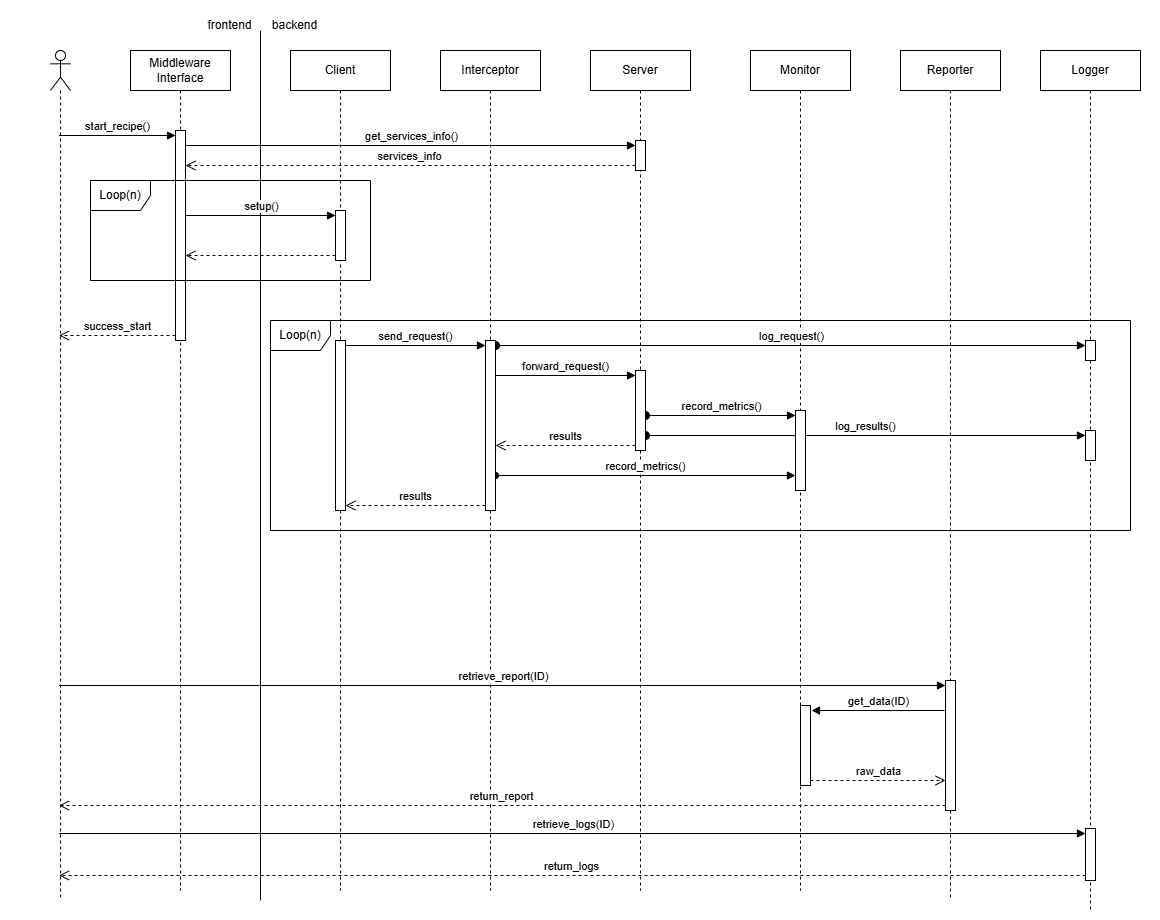

The diagram above was exported from draw.io. Its source (the exported page's mxGraphModel, read from the mxfile embedded in the PNG):
<mxGraphModel dx="1856" dy="2008" grid="1" gridSize="10" guides="1" tooltips="1" connect="1" arrows="1" fold="1" page="1" pageScale="1" pageWidth="850" pageHeight="1100" math="0" shadow="0">
  <root>
    <mxCell id="0" />
    <mxCell id="1" parent="0" />
    <mxCell id="JBXzfq5udgEYjD1c3KkV-1" value="" style="rounded=0;whiteSpace=wrap;html=1;fillColor=default;strokeColor=none;" vertex="1" parent="1">
      <mxGeometry x="20" y="-10" width="1160" height="920" as="geometry" />
    </mxCell>
    <mxCell id="gID3y4UOU3TjgEdUxBEG-17" value="record_metrics()" style="html=1;verticalAlign=bottom;startArrow=oval;endArrow=block;startSize=8;curved=0;rounded=0;entryX=0;entryY=0;entryDx=0;entryDy=5;startFill=1;" parent="1" source="gID3y4UOU3TjgEdUxBEG-10" target="gID3y4UOU3TjgEdUxBEG-16" edge="1">
      <mxGeometry relative="1" as="geometry">
        <mxPoint x="745" y="365" as="sourcePoint" />
      </mxGeometry>
    </mxCell>
    <mxCell id="QACMfqMTEH0TacGouGob-2" value="log_results()" style="html=1;verticalAlign=bottom;startArrow=oval;endArrow=block;startSize=8;curved=0;rounded=0;entryX=0;entryY=0;entryDx=0;entryDy=5;" parent="1" source="gID3y4UOU3TjgEdUxBEG-10" target="QACMfqMTEH0TacGouGob-1" edge="1">
      <mxGeometry relative="1" as="geometry">
        <mxPoint x="1035" y="425" as="sourcePoint" />
      </mxGeometry>
    </mxCell>
    <mxCell id="SntYqHcRn3W31qhHBvMw-5" value="Server" style="shape=umlLifeline;perimeter=lifelinePerimeter;whiteSpace=wrap;html=1;container=1;dropTarget=0;collapsible=0;recursiveResize=0;outlineConnect=0;portConstraint=eastwest;newEdgeStyle={&quot;curved&quot;:0,&quot;rounded&quot;:0};" parent="1" vertex="1">
      <mxGeometry x="610" y="40" width="100" height="840" as="geometry" />
    </mxCell>
    <mxCell id="gID3y4UOU3TjgEdUxBEG-10" value="" style="html=1;points=[[0,0,0,0,5],[0,1,0,0,-5],[1,0,0,0,5],[1,1,0,0,-5]];perimeter=orthogonalPerimeter;outlineConnect=0;targetShapes=umlLifeline;portConstraint=eastwest;newEdgeStyle={&quot;curved&quot;:0,&quot;rounded&quot;:0};" parent="SntYqHcRn3W31qhHBvMw-5" vertex="1">
      <mxGeometry x="45" y="320" width="10" height="80" as="geometry" />
    </mxCell>
    <mxCell id="Ny3tiR3PFtv6BSJKpCur-1" value="" style="html=1;points=[[0,0,0,0,5],[0,1,0,0,-5],[1,0,0,0,5],[1,1,0,0,-5]];perimeter=orthogonalPerimeter;outlineConnect=0;targetShapes=umlLifeline;portConstraint=eastwest;newEdgeStyle={&quot;curved&quot;:0,&quot;rounded&quot;:0};" parent="SntYqHcRn3W31qhHBvMw-5" vertex="1">
      <mxGeometry x="45" y="90" width="10" height="30" as="geometry" />
    </mxCell>
    <mxCell id="SntYqHcRn3W31qhHBvMw-6" value="Monitor" style="shape=umlLifeline;perimeter=lifelinePerimeter;whiteSpace=wrap;html=1;container=1;dropTarget=0;collapsible=0;recursiveResize=0;outlineConnect=0;portConstraint=eastwest;newEdgeStyle={&quot;curved&quot;:0,&quot;rounded&quot;:0};" parent="1" vertex="1">
      <mxGeometry x="770" y="40" width="100" height="840" as="geometry" />
    </mxCell>
    <mxCell id="UPuRtqJBb26U9iPMFfl2-5" value="" style="html=1;points=[[0,0,0,0,5],[0,1,0,0,-5],[1,0,0,0,5],[1,1,0,0,-5]];perimeter=orthogonalPerimeter;outlineConnect=0;targetShapes=umlLifeline;portConstraint=eastwest;newEdgeStyle={&quot;curved&quot;:0,&quot;rounded&quot;:0};" parent="SntYqHcRn3W31qhHBvMw-6" vertex="1">
      <mxGeometry x="50" y="655" width="10" height="80" as="geometry" />
    </mxCell>
    <mxCell id="gID3y4UOU3TjgEdUxBEG-13" value="" style="html=1;points=[[0,0,0,0,5],[0,1,0,0,-5],[1,0,0,0,5],[1,1,0,0,-5]];perimeter=orthogonalPerimeter;outlineConnect=0;targetShapes=umlLifeline;portConstraint=eastwest;newEdgeStyle={&quot;curved&quot;:0,&quot;rounded&quot;:0};" parent="SntYqHcRn3W31qhHBvMw-6" vertex="1">
      <mxGeometry x="45" y="420" width="10" height="20" as="geometry" />
    </mxCell>
    <mxCell id="gID3y4UOU3TjgEdUxBEG-14" value="record_metrics()" style="html=1;verticalAlign=bottom;endArrow=block;curved=0;rounded=0;entryX=0;entryY=0;entryDx=0;entryDy=5;startArrow=oval;startFill=1;" parent="SntYqHcRn3W31qhHBvMw-6" target="gID3y4UOU3TjgEdUxBEG-13" edge="1">
      <mxGeometry relative="1" as="geometry">
        <mxPoint x="-255" y="425" as="sourcePoint" />
      </mxGeometry>
    </mxCell>
    <mxCell id="gID3y4UOU3TjgEdUxBEG-16" value="" style="html=1;points=[[0,0,0,0,5],[0,1,0,0,-5],[1,0,0,0,5],[1,1,0,0,-5]];perimeter=orthogonalPerimeter;outlineConnect=0;targetShapes=umlLifeline;portConstraint=eastwest;newEdgeStyle={&quot;curved&quot;:0,&quot;rounded&quot;:0};" parent="1" vertex="1">
      <mxGeometry x="815" y="400" width="10" height="80" as="geometry" />
    </mxCell>
    <mxCell id="SntYqHcRn3W31qhHBvMw-1" value="" style="shape=umlLifeline;perimeter=lifelinePerimeter;whiteSpace=wrap;html=1;container=1;dropTarget=0;collapsible=0;recursiveResize=0;outlineConnect=0;portConstraint=eastwest;newEdgeStyle={&quot;curved&quot;:0,&quot;rounded&quot;:0};participant=umlActor;" parent="1" vertex="1">
      <mxGeometry x="70" y="40" width="20" height="850" as="geometry" />
    </mxCell>
    <mxCell id="SntYqHcRn3W31qhHBvMw-2" value="Middleware Interface" style="shape=umlLifeline;perimeter=lifelinePerimeter;whiteSpace=wrap;html=1;container=1;dropTarget=0;collapsible=0;recursiveResize=0;outlineConnect=0;portConstraint=eastwest;newEdgeStyle={&quot;curved&quot;:0,&quot;rounded&quot;:0};" parent="1" vertex="1">
      <mxGeometry x="150" y="40" width="100" height="840" as="geometry" />
    </mxCell>
    <mxCell id="a_ykDypLVWLB1qEbtPnj-1" value="" style="html=1;points=[[0,0,0,0,5],[0,1,0,0,-5],[1,0,0,0,5],[1,1,0,0,-5]];perimeter=orthogonalPerimeter;outlineConnect=0;targetShapes=umlLifeline;portConstraint=eastwest;newEdgeStyle={&quot;curved&quot;:0,&quot;rounded&quot;:0};" parent="SntYqHcRn3W31qhHBvMw-2" vertex="1">
      <mxGeometry x="45" y="80" width="10" height="210" as="geometry" />
    </mxCell>
    <mxCell id="SntYqHcRn3W31qhHBvMw-3" value="Client" style="shape=umlLifeline;perimeter=lifelinePerimeter;whiteSpace=wrap;html=1;container=1;dropTarget=0;collapsible=0;recursiveResize=0;outlineConnect=0;portConstraint=eastwest;newEdgeStyle={&quot;curved&quot;:0,&quot;rounded&quot;:0};" parent="1" vertex="1">
      <mxGeometry x="310" y="40" width="100" height="840" as="geometry" />
    </mxCell>
    <mxCell id="gID3y4UOU3TjgEdUxBEG-1" value="" style="html=1;points=[[0,0,0,0,5],[0,1,0,0,-5],[1,0,0,0,5],[1,1,0,0,-5]];perimeter=orthogonalPerimeter;outlineConnect=0;targetShapes=umlLifeline;portConstraint=eastwest;newEdgeStyle={&quot;curved&quot;:0,&quot;rounded&quot;:0};" parent="SntYqHcRn3W31qhHBvMw-3" vertex="1">
      <mxGeometry x="45" y="160" width="10" height="50" as="geometry" />
    </mxCell>
    <mxCell id="SntYqHcRn3W31qhHBvMw-4" value="Interceptor" style="shape=umlLifeline;perimeter=lifelinePerimeter;whiteSpace=wrap;html=1;container=1;dropTarget=0;collapsible=0;recursiveResize=0;outlineConnect=0;portConstraint=eastwest;newEdgeStyle={&quot;curved&quot;:0,&quot;rounded&quot;:0};" parent="1" vertex="1">
      <mxGeometry x="460" y="40" width="100" height="840" as="geometry" />
    </mxCell>
    <mxCell id="SntYqHcRn3W31qhHBvMw-8" value="" style="endArrow=none;html=1;" parent="1" edge="1">
      <mxGeometry width="50" height="50" relative="1" as="geometry">
        <mxPoint x="280" y="890" as="sourcePoint" />
        <mxPoint x="280" y="20" as="targetPoint" />
      </mxGeometry>
    </mxCell>
    <mxCell id="SntYqHcRn3W31qhHBvMw-9" value="frontend" style="text;html=1;align=center;verticalAlign=middle;resizable=0;points=[];autosize=1;strokeColor=none;fillColor=none;" parent="1" vertex="1">
      <mxGeometry x="214" width="70" height="30" as="geometry" />
    </mxCell>
    <mxCell id="SntYqHcRn3W31qhHBvMw-10" value="backend" style="text;html=1;align=center;verticalAlign=middle;resizable=0;points=[];autosize=1;strokeColor=none;fillColor=none;" parent="1" vertex="1">
      <mxGeometry x="279" width="70" height="30" as="geometry" />
    </mxCell>
    <mxCell id="SntYqHcRn3W31qhHBvMw-11" value="Reporter" style="shape=umlLifeline;perimeter=lifelinePerimeter;whiteSpace=wrap;html=1;container=1;dropTarget=0;collapsible=0;recursiveResize=0;outlineConnect=0;portConstraint=eastwest;newEdgeStyle={&quot;curved&quot;:0,&quot;rounded&quot;:0};" parent="1" vertex="1">
      <mxGeometry x="920" y="40" width="100" height="850" as="geometry" />
    </mxCell>
    <mxCell id="UPuRtqJBb26U9iPMFfl2-2" value="" style="html=1;points=[[0,0,0,0,5],[0,1,0,0,-5],[1,0,0,0,5],[1,1,0,0,-5]];perimeter=orthogonalPerimeter;outlineConnect=0;targetShapes=umlLifeline;portConstraint=eastwest;newEdgeStyle={&quot;curved&quot;:0,&quot;rounded&quot;:0};" parent="SntYqHcRn3W31qhHBvMw-11" vertex="1">
      <mxGeometry x="45" y="630" width="10" height="130" as="geometry" />
    </mxCell>
    <mxCell id="SntYqHcRn3W31qhHBvMw-12" value="Logger" style="shape=umlLifeline;perimeter=lifelinePerimeter;whiteSpace=wrap;html=1;container=1;dropTarget=0;collapsible=0;recursiveResize=0;outlineConnect=0;portConstraint=eastwest;newEdgeStyle={&quot;curved&quot;:0,&quot;rounded&quot;:0};" parent="1" vertex="1">
      <mxGeometry x="1060" y="40" width="100" height="860" as="geometry" />
    </mxCell>
    <mxCell id="UPuRtqJBb26U9iPMFfl2-8" value="" style="html=1;points=[[0,0,0,0,5],[0,1,0,0,-5],[1,0,0,0,5],[1,1,0,0,-5]];perimeter=orthogonalPerimeter;outlineConnect=0;targetShapes=umlLifeline;portConstraint=eastwest;newEdgeStyle={&quot;curved&quot;:0,&quot;rounded&quot;:0};" parent="SntYqHcRn3W31qhHBvMw-12" vertex="1">
      <mxGeometry x="45" y="778" width="10" height="52" as="geometry" />
    </mxCell>
    <mxCell id="a_ykDypLVWLB1qEbtPnj-2" value="start_recipe()" style="html=1;verticalAlign=bottom;endArrow=block;curved=0;rounded=0;entryX=0;entryY=0;entryDx=0;entryDy=5;" parent="1" source="SntYqHcRn3W31qhHBvMw-1" target="a_ykDypLVWLB1qEbtPnj-1" edge="1">
      <mxGeometry relative="1" as="geometry">
        <mxPoint x="125" y="125" as="sourcePoint" />
      </mxGeometry>
    </mxCell>
    <mxCell id="a_ykDypLVWLB1qEbtPnj-3" value="success_start" style="html=1;verticalAlign=bottom;endArrow=open;dashed=1;endSize=8;curved=0;rounded=0;exitX=0;exitY=1;exitDx=0;exitDy=-5;" parent="1" source="a_ykDypLVWLB1qEbtPnj-1" target="SntYqHcRn3W31qhHBvMw-1" edge="1">
      <mxGeometry relative="1" as="geometry">
        <mxPoint x="125" y="195" as="targetPoint" />
      </mxGeometry>
    </mxCell>
    <mxCell id="gID3y4UOU3TjgEdUxBEG-2" value="setup()" style="html=1;verticalAlign=bottom;endArrow=block;curved=0;rounded=0;entryX=0;entryY=0;entryDx=0;entryDy=5;" parent="1" source="a_ykDypLVWLB1qEbtPnj-1" target="gID3y4UOU3TjgEdUxBEG-1" edge="1">
      <mxGeometry relative="1" as="geometry">
        <mxPoint x="285" y="175" as="sourcePoint" />
      </mxGeometry>
    </mxCell>
    <mxCell id="gID3y4UOU3TjgEdUxBEG-3" value="" style="html=1;verticalAlign=bottom;endArrow=open;dashed=1;endSize=8;curved=0;rounded=0;exitX=0;exitY=1;exitDx=0;exitDy=-5;" parent="1" source="gID3y4UOU3TjgEdUxBEG-1" target="a_ykDypLVWLB1qEbtPnj-1" edge="1">
      <mxGeometry relative="1" as="geometry">
        <mxPoint x="210" y="245" as="targetPoint" />
      </mxGeometry>
    </mxCell>
    <mxCell id="gID3y4UOU3TjgEdUxBEG-4" value="Loop(n)" style="shape=umlFrame;whiteSpace=wrap;html=1;pointerEvents=0;" parent="1" vertex="1">
      <mxGeometry x="110" y="170" width="280" height="100" as="geometry" />
    </mxCell>
    <mxCell id="UPuRtqJBb26U9iPMFfl2-3" value="retrieve_report(ID)" style="html=1;verticalAlign=bottom;endArrow=block;curved=0;rounded=0;entryX=0;entryY=0;entryDx=0;entryDy=5;" parent="1" source="SntYqHcRn3W31qhHBvMw-1" target="UPuRtqJBb26U9iPMFfl2-2" edge="1">
      <mxGeometry relative="1" as="geometry">
        <mxPoint x="1030" y="675" as="sourcePoint" />
      </mxGeometry>
    </mxCell>
    <mxCell id="UPuRtqJBb26U9iPMFfl2-4" value="return_report" style="html=1;verticalAlign=bottom;endArrow=open;dashed=1;endSize=8;curved=0;rounded=0;exitX=0;exitY=1;exitDx=0;exitDy=-5;" parent="1" source="UPuRtqJBb26U9iPMFfl2-2" target="SntYqHcRn3W31qhHBvMw-1" edge="1">
      <mxGeometry relative="1" as="geometry">
        <mxPoint x="1030" y="745" as="targetPoint" />
      </mxGeometry>
    </mxCell>
    <mxCell id="gID3y4UOU3TjgEdUxBEG-5" value="Loop(n)" style="shape=umlFrame;whiteSpace=wrap;html=1;pointerEvents=0;" parent="1" vertex="1">
      <mxGeometry x="290" y="310" width="860" height="210" as="geometry" />
    </mxCell>
    <mxCell id="gID3y4UOU3TjgEdUxBEG-7" value="send_request()" style="html=1;verticalAlign=bottom;endArrow=block;curved=0;rounded=0;entryX=0;entryY=0;entryDx=0;entryDy=5;exitX=1;exitY=0;exitDx=0;exitDy=5;exitPerimeter=0;" parent="1" source="gID3y4UOU3TjgEdUxBEG-9" target="gID3y4UOU3TjgEdUxBEG-6" edge="1">
      <mxGeometry relative="1" as="geometry">
        <mxPoint x="440" y="345" as="sourcePoint" />
      </mxGeometry>
    </mxCell>
    <mxCell id="gID3y4UOU3TjgEdUxBEG-8" value="results" style="html=1;verticalAlign=bottom;endArrow=open;dashed=1;endSize=8;curved=0;rounded=0;exitX=0;exitY=1;exitDx=0;exitDy=-5;" parent="1" source="gID3y4UOU3TjgEdUxBEG-6" target="gID3y4UOU3TjgEdUxBEG-9" edge="1">
      <mxGeometry relative="1" as="geometry">
        <mxPoint x="435" y="415" as="targetPoint" />
      </mxGeometry>
    </mxCell>
    <mxCell id="gID3y4UOU3TjgEdUxBEG-9" value="" style="html=1;points=[[0,0,0,0,5],[0,1,0,0,-5],[1,0,0,0,5],[1,1,0,0,-5]];perimeter=orthogonalPerimeter;outlineConnect=0;targetShapes=umlLifeline;portConstraint=eastwest;newEdgeStyle={&quot;curved&quot;:0,&quot;rounded&quot;:0};" parent="1" vertex="1">
      <mxGeometry x="355" y="330" width="10" height="170" as="geometry" />
    </mxCell>
    <mxCell id="UPuRtqJBb26U9iPMFfl2-6" value="get_data(ID)" style="html=1;verticalAlign=bottom;endArrow=block;curved=0;rounded=0;entryX=1;entryY=0;entryDx=0;entryDy=5;endSize=6;startSize=6;" parent="1" edge="1">
      <mxGeometry relative="1" as="geometry">
        <mxPoint x="964" y="700" as="sourcePoint" />
        <mxPoint x="831" y="700" as="targetPoint" />
      </mxGeometry>
    </mxCell>
    <mxCell id="UPuRtqJBb26U9iPMFfl2-7" value="raw_data" style="html=1;verticalAlign=bottom;endArrow=open;dashed=1;endSize=8;curved=0;rounded=0;exitX=1;exitY=1;exitDx=0;exitDy=-5;" parent="1" source="UPuRtqJBb26U9iPMFfl2-5" target="UPuRtqJBb26U9iPMFfl2-2" edge="1">
      <mxGeometry relative="1" as="geometry">
        <mxPoint x="960" y="770" as="targetPoint" />
      </mxGeometry>
    </mxCell>
    <mxCell id="gID3y4UOU3TjgEdUxBEG-11" value="forward_request()" style="html=1;verticalAlign=bottom;endArrow=block;curved=0;rounded=0;entryX=0;entryY=0;entryDx=0;entryDy=5;" parent="1" source="gID3y4UOU3TjgEdUxBEG-6" target="gID3y4UOU3TjgEdUxBEG-10" edge="1">
      <mxGeometry relative="1" as="geometry">
        <mxPoint x="585" y="365" as="sourcePoint" />
      </mxGeometry>
    </mxCell>
    <mxCell id="gID3y4UOU3TjgEdUxBEG-12" value="results" style="html=1;verticalAlign=bottom;endArrow=open;dashed=1;endSize=8;curved=0;rounded=0;exitX=0;exitY=1;exitDx=0;exitDy=-5;" parent="1" source="gID3y4UOU3TjgEdUxBEG-10" target="gID3y4UOU3TjgEdUxBEG-6" edge="1">
      <mxGeometry relative="1" as="geometry">
        <mxPoint x="585" y="435" as="targetPoint" />
      </mxGeometry>
    </mxCell>
    <mxCell id="UPuRtqJBb26U9iPMFfl2-10" value="return_logs" style="html=1;verticalAlign=bottom;endArrow=open;dashed=1;endSize=8;curved=0;rounded=0;exitX=0;exitY=1;exitDx=0;exitDy=-5;" parent="1" source="UPuRtqJBb26U9iPMFfl2-8" target="SntYqHcRn3W31qhHBvMw-1" edge="1">
      <mxGeometry relative="1" as="geometry">
        <mxPoint x="1035" y="893" as="targetPoint" />
      </mxGeometry>
    </mxCell>
    <mxCell id="UPuRtqJBb26U9iPMFfl2-9" value="retrieve_logs(ID)" style="html=1;verticalAlign=bottom;endArrow=block;curved=0;rounded=0;entryX=0;entryY=0;entryDx=0;entryDy=5;" parent="1" source="SntYqHcRn3W31qhHBvMw-1" target="UPuRtqJBb26U9iPMFfl2-8" edge="1">
      <mxGeometry relative="1" as="geometry">
        <mxPoint x="1035" y="823" as="sourcePoint" />
      </mxGeometry>
    </mxCell>
    <mxCell id="gID3y4UOU3TjgEdUxBEG-18" value="" style="html=1;points=[[0,0,0,0,5],[0,1,0,0,-5],[1,0,0,0,5],[1,1,0,0,-5]];perimeter=orthogonalPerimeter;outlineConnect=0;targetShapes=umlLifeline;portConstraint=eastwest;newEdgeStyle={&quot;curved&quot;:0,&quot;rounded&quot;:0};" parent="1" vertex="1">
      <mxGeometry x="1105" y="330" width="10" height="20" as="geometry" />
    </mxCell>
    <mxCell id="QACMfqMTEH0TacGouGob-1" value="" style="html=1;points=[[0,0,0,0,5],[0,1,0,0,-5],[1,0,0,0,5],[1,1,0,0,-5]];perimeter=orthogonalPerimeter;outlineConnect=0;targetShapes=umlLifeline;portConstraint=eastwest;newEdgeStyle={&quot;curved&quot;:0,&quot;rounded&quot;:0};" parent="1" vertex="1">
      <mxGeometry x="1105" y="420" width="10" height="30" as="geometry" />
    </mxCell>
    <mxCell id="gID3y4UOU3TjgEdUxBEG-19" value="log_request()" style="html=1;verticalAlign=bottom;startArrow=oval;endArrow=block;startSize=8;curved=0;rounded=0;entryX=0;entryY=0;entryDx=0;entryDy=5;" parent="1" source="gID3y4UOU3TjgEdUxBEG-6" target="gID3y4UOU3TjgEdUxBEG-18" edge="1">
      <mxGeometry relative="1" as="geometry">
        <mxPoint x="1035" y="335" as="sourcePoint" />
      </mxGeometry>
    </mxCell>
    <mxCell id="gID3y4UOU3TjgEdUxBEG-6" value="" style="html=1;points=[[0,0,0,0,5],[0,1,0,0,-5],[1,0,0,0,5],[1,1,0,0,-5]];perimeter=orthogonalPerimeter;outlineConnect=0;targetShapes=umlLifeline;portConstraint=eastwest;newEdgeStyle={&quot;curved&quot;:0,&quot;rounded&quot;:0};" parent="1" vertex="1">
      <mxGeometry x="505" y="330" width="10" height="170" as="geometry" />
    </mxCell>
    <mxCell id="Ny3tiR3PFtv6BSJKpCur-3" value="services_info" style="html=1;verticalAlign=bottom;endArrow=open;dashed=1;endSize=8;curved=0;rounded=0;exitX=0;exitY=1;exitDx=0;exitDy=-5;" parent="1" source="Ny3tiR3PFtv6BSJKpCur-1" target="a_ykDypLVWLB1qEbtPnj-1" edge="1">
      <mxGeometry relative="1" as="geometry">
        <mxPoint x="585" y="195" as="targetPoint" />
      </mxGeometry>
    </mxCell>
    <mxCell id="Ny3tiR3PFtv6BSJKpCur-2" value="get_services_info()" style="html=1;verticalAlign=bottom;endArrow=block;curved=0;rounded=0;entryX=0;entryY=0;entryDx=0;entryDy=5;" parent="1" source="a_ykDypLVWLB1qEbtPnj-1" target="Ny3tiR3PFtv6BSJKpCur-1" edge="1">
      <mxGeometry relative="1" as="geometry">
        <mxPoint x="585" y="125" as="sourcePoint" />
      </mxGeometry>
    </mxCell>
  </root>
</mxGraphModel>